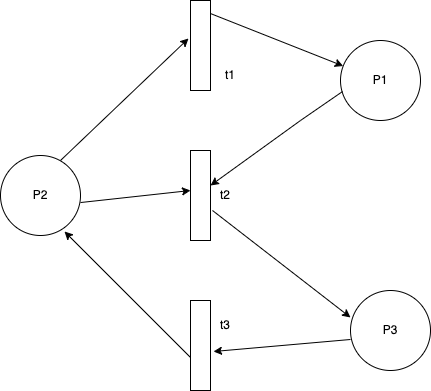

The diagram above was exported from draw.io. Its source (the exported page's mxGraphModel, read from the mxfile embedded in the PNG):
<mxGraphModel dx="954" dy="486" grid="1" gridSize="10" guides="1" tooltips="1" connect="1" arrows="1" fold="1" page="1" pageScale="1" pageWidth="827" pageHeight="1169" math="0" shadow="0">
  <root>
    <mxCell id="0" />
    <mxCell id="1" parent="0" />
    <mxCell id="U6KFkqX8_xGrQTMcsQl2-1" value="" style="ellipse;whiteSpace=wrap;html=1;aspect=fixed;" vertex="1" parent="1">
      <mxGeometry x="260" y="185" width="80" height="80" as="geometry" />
    </mxCell>
    <mxCell id="U6KFkqX8_xGrQTMcsQl2-2" value="" style="ellipse;whiteSpace=wrap;html=1;aspect=fixed;" vertex="1" parent="1">
      <mxGeometry x="600" y="70" width="80" height="80" as="geometry" />
    </mxCell>
    <mxCell id="U6KFkqX8_xGrQTMcsQl2-3" value="" style="ellipse;whiteSpace=wrap;html=1;aspect=fixed;" vertex="1" parent="1">
      <mxGeometry x="610" y="320" width="80" height="80" as="geometry" />
    </mxCell>
    <mxCell id="U6KFkqX8_xGrQTMcsQl2-4" value="" style="rounded=0;whiteSpace=wrap;html=1;direction=south;" vertex="1" parent="1">
      <mxGeometry x="450" y="30" width="20" height="90" as="geometry" />
    </mxCell>
    <mxCell id="U6KFkqX8_xGrQTMcsQl2-5" value="" style="rounded=0;whiteSpace=wrap;html=1;direction=south;" vertex="1" parent="1">
      <mxGeometry x="450" y="180" width="20" height="90" as="geometry" />
    </mxCell>
    <mxCell id="U6KFkqX8_xGrQTMcsQl2-6" value="" style="rounded=0;whiteSpace=wrap;html=1;direction=south;" vertex="1" parent="1">
      <mxGeometry x="450" y="330" width="20" height="90" as="geometry" />
    </mxCell>
    <mxCell id="U6KFkqX8_xGrQTMcsQl2-8" value="" style="endArrow=classic;html=1;rounded=0;entryX=0.422;entryY=1.1;entryDx=0;entryDy=0;entryPerimeter=0;" edge="1" parent="1" target="U6KFkqX8_xGrQTMcsQl2-4">
      <mxGeometry width="50" height="50" relative="1" as="geometry">
        <mxPoint x="320" y="190" as="sourcePoint" />
        <mxPoint x="370" y="140" as="targetPoint" />
      </mxGeometry>
    </mxCell>
    <mxCell id="U6KFkqX8_xGrQTMcsQl2-9" value="" style="endArrow=classic;html=1;rounded=0;entryX=0.422;entryY=1.1;entryDx=0;entryDy=0;entryPerimeter=0;exitX=1;exitY=0.588;exitDx=0;exitDy=0;exitPerimeter=0;" edge="1" parent="1" source="U6KFkqX8_xGrQTMcsQl2-1">
      <mxGeometry width="50" height="50" relative="1" as="geometry">
        <mxPoint x="322" y="342" as="sourcePoint" />
        <mxPoint x="450" y="220" as="targetPoint" />
        <Array as="points" />
      </mxGeometry>
    </mxCell>
    <mxCell id="U6KFkqX8_xGrQTMcsQl2-10" value="" style="endArrow=classic;html=1;rounded=0;entryX=0.5;entryY=1;entryDx=0;entryDy=0;exitX=0.65;exitY=1.038;exitDx=0;exitDy=0;exitPerimeter=0;" edge="1" parent="1">
      <mxGeometry width="50" height="50" relative="1" as="geometry">
        <mxPoint x="472" y="239.99999999999997" as="sourcePoint" />
        <mxPoint x="610" y="346.96" as="targetPoint" />
        <Array as="points" />
      </mxGeometry>
    </mxCell>
    <mxCell id="U6KFkqX8_xGrQTMcsQl2-11" value="" style="endArrow=classic;html=1;rounded=0;exitX=0.65;exitY=1.038;exitDx=0;exitDy=0;exitPerimeter=0;" edge="1" parent="1" target="U6KFkqX8_xGrQTMcsQl2-2">
      <mxGeometry width="50" height="50" relative="1" as="geometry">
        <mxPoint x="470" y="43.039999999999964" as="sourcePoint" />
        <mxPoint x="608" y="149.99999999999997" as="targetPoint" />
        <Array as="points" />
      </mxGeometry>
    </mxCell>
    <mxCell id="U6KFkqX8_xGrQTMcsQl2-12" value="" style="endArrow=classic;html=1;rounded=0;exitX=0.633;exitY=1;exitDx=0;exitDy=0;exitPerimeter=0;entryX=0.8;entryY=0.95;entryDx=0;entryDy=0;entryPerimeter=0;" edge="1" parent="1" source="U6KFkqX8_xGrQTMcsQl2-6" target="U6KFkqX8_xGrQTMcsQl2-1">
      <mxGeometry width="50" height="50" relative="1" as="geometry">
        <mxPoint x="230" y="430" as="sourcePoint" />
        <mxPoint x="280" y="380" as="targetPoint" />
      </mxGeometry>
    </mxCell>
    <mxCell id="U6KFkqX8_xGrQTMcsQl2-14" value="" style="endArrow=classic;html=1;rounded=0;exitX=0.025;exitY=0.638;exitDx=0;exitDy=0;exitPerimeter=0;entryX=0.389;entryY=0;entryDx=0;entryDy=0;entryPerimeter=0;" edge="1" parent="1" source="U6KFkqX8_xGrQTMcsQl2-2" target="U6KFkqX8_xGrQTMcsQl2-5">
      <mxGeometry width="50" height="50" relative="1" as="geometry">
        <mxPoint x="610" y="276" as="sourcePoint" />
        <mxPoint x="484" y="150" as="targetPoint" />
        <Array as="points">
          <mxPoint x="560" y="150" />
        </Array>
      </mxGeometry>
    </mxCell>
    <mxCell id="U6KFkqX8_xGrQTMcsQl2-15" value="" style="endArrow=classic;html=1;rounded=0;exitX=0.025;exitY=0.638;exitDx=0;exitDy=0;exitPerimeter=0;entryX=0.578;entryY=-0.15;entryDx=0;entryDy=0;entryPerimeter=0;" edge="1" parent="1">
      <mxGeometry width="50" height="50" relative="1" as="geometry">
        <mxPoint x="610" y="368.99" as="sourcePoint" />
        <mxPoint x="473" y="381.01" as="targetPoint" />
        <Array as="points" />
      </mxGeometry>
    </mxCell>
    <mxCell id="U6KFkqX8_xGrQTMcsQl2-16" value="P2" style="text;html=1;strokeColor=none;fillColor=none;align=center;verticalAlign=middle;whiteSpace=wrap;rounded=0;" vertex="1" parent="1">
      <mxGeometry x="270" y="210" width="60" height="30" as="geometry" />
    </mxCell>
    <mxCell id="U6KFkqX8_xGrQTMcsQl2-17" value="P1" style="text;html=1;strokeColor=none;fillColor=none;align=center;verticalAlign=middle;whiteSpace=wrap;rounded=0;" vertex="1" parent="1">
      <mxGeometry x="610" y="95" width="60" height="30" as="geometry" />
    </mxCell>
    <mxCell id="U6KFkqX8_xGrQTMcsQl2-18" value="P3" style="text;html=1;strokeColor=none;fillColor=none;align=center;verticalAlign=middle;whiteSpace=wrap;rounded=0;" vertex="1" parent="1">
      <mxGeometry x="620" y="345" width="60" height="30" as="geometry" />
    </mxCell>
    <mxCell id="U6KFkqX8_xGrQTMcsQl2-19" value="t1" style="text;html=1;strokeColor=none;fillColor=none;align=center;verticalAlign=middle;whiteSpace=wrap;rounded=0;" vertex="1" parent="1">
      <mxGeometry x="470" y="90" width="40" height="30" as="geometry" />
    </mxCell>
    <mxCell id="U6KFkqX8_xGrQTMcsQl2-20" value="t2" style="text;html=1;strokeColor=none;fillColor=none;align=center;verticalAlign=middle;whiteSpace=wrap;rounded=0;" vertex="1" parent="1">
      <mxGeometry x="470" y="210" width="30" height="30" as="geometry" />
    </mxCell>
    <mxCell id="U6KFkqX8_xGrQTMcsQl2-21" value="t3" style="text;html=1;strokeColor=none;fillColor=none;align=center;verticalAlign=middle;whiteSpace=wrap;rounded=0;" vertex="1" parent="1">
      <mxGeometry x="470" y="340" width="30" height="30" as="geometry" />
    </mxCell>
  </root>
</mxGraphModel>